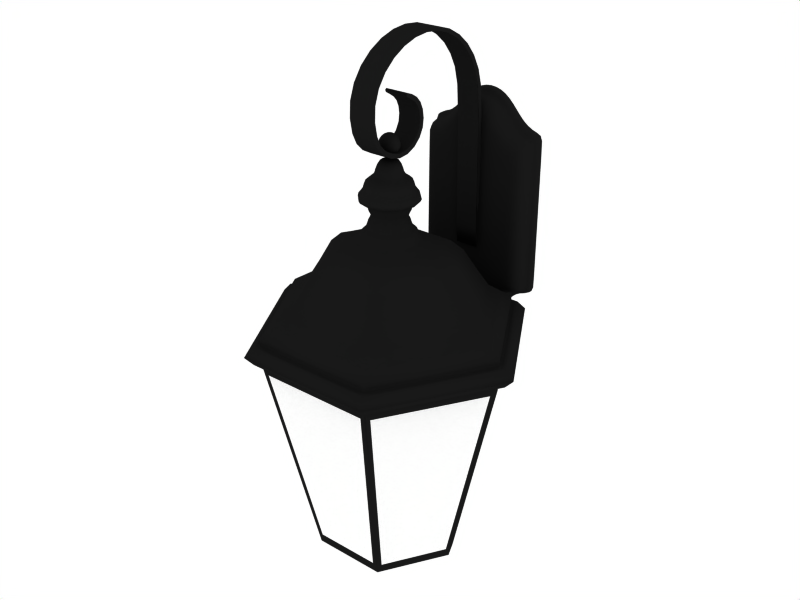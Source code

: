 # Source: porch-light.blend  (saved by Blender 2.76.0; exported with 4.5.12 LTS)
import bpy
from mathutils import Matrix  # noqa: F401  (used for matrix-valued properties, if any)

bpy.ops.wm.read_factory_settings(use_empty=True)
scene = bpy.context.scene
scene.name = 'Scene'

# ---- collections
col_collection_1 = bpy.data.collections.new('Collection 1'); scene.collection.children.link(col_collection_1)

# ---- materials (node trees are filled in below, after node groups)
mat_paint_black = bpy.data.materials.new('PAINT black')
mat_paint_black.alpha_threshold = 0.0
mat_paint_black.diffuse_color = (0.1, 0.09999, 0.09999, 1.0)
mat_paint_black.roughness = 0.5
mat_paint_black.specular_intensity = 0.7
mat_paint_black.line_color = (0.0, 0.0, 0.0, 1.0)
mat_glass_generic = bpy.data.materials.new('GLASS generic')
mat_glass_generic.alpha_threshold = 0.0
mat_glass_generic.diffuse_color = (1.0, 1.0, 1.0, 1.0)
mat_glass_generic.specular_color = (1.0, 0.9, 1.0)
mat_glass_generic.roughness = 0.5
mat_glass_generic.specular_intensity = 1.0
mat_glass_generic.line_color = (0.0, 0.0, 0.0, 0.1)

# ---- material node trees

# ---- world
world_world = bpy.data.worlds.new('World'); scene.world = world_world
world_world.color = (1.0, 1.0, 1.0)
world_world.use_sun_shadow = False
world_world.sun_shadow_jitter_overblur = 0.0
world_world.cycles.sampling_method = 'MANUAL'
world_world.cycles.sample_map_resolution = 256

# ---- meshes
me_porch_light = bpy.data.meshes.new('porch light')
me_porch_light.from_pydata([(0.07429, -0.5167, 1.205), (0.07429, -0.7201, 1.246), (0.07429, -1.191, 0.9175), (0.07429, -0.1887, 0.7156), (0.07429, -0.2291, 0.9175), (0.07429, -0.3443, 1.09), (0.07429, -1.169, 0.7141), (0.07429, -1.096, 1.09), (0.07429, -0.9235, 1.205), (0.07429, -1.092, 0.609), (0.07429, -0.9422, 0.5504), (0.07429, -0.8103, 0.5885), (0.07429, -0.7341, 0.6881), (0.07429, -0.7429, 0.8025), (0.07429, -0.7927, 0.8816), (0.07429, -0.8924, 0.9227), (0.07429, -0.8939, 0.8954), (0.07429, -0.8129, 0.8583), (0.07429, -0.772, 0.7982), (0.07429, -0.7644, 0.6986), (0.07429, -0.8308, 0.6117), (0.07429, -0.9457, 0.5785), (0.07429, -1.071, 0.6337), (0.07429, -1.137, 0.7184), (0.07429, -0.9107, 1.184), (0.07429, -1.073, 1.075), (0.07429, -0.366, 1.075), (0.07429, -0.2576, 0.9106), (0.07429, -0.2196, 0.7156), (0.07429, -1.162, 0.9106), (0.07429, -0.7194, 1.223), (0.07429, -0.5281, 1.184), (0.07429, -0.2196, -0.2609), (0.07429, -0.1887, -0.2609), (-0.07429, -0.1887, -0.2609), (-0.07429, -0.2196, -0.2609), (-0.07429, -0.5281, 1.184), (-0.07429, -0.7194, 1.223), (-0.07429, -1.162, 0.9106), (-0.07429, -0.2196, 0.7156), (-0.07429, -0.2576, 0.9106), (-0.07429, -0.366, 1.075), (-0.07429, -1.073, 1.075), (-0.07429, -0.9107, 1.184), (-0.07429, -1.137, 0.7184), (-0.07429, -1.071, 0.6337), (-0.07429, -0.9457, 0.5785), (-0.07429, -0.8308, 0.6117), (-0.07429, -0.7644, 0.6986), (-0.07429, -0.772, 0.7982), (-0.07429, -0.8129, 0.8583), (-0.07429, -0.8939, 0.8954), (-0.07429, -0.8924, 0.9227), (-0.07429, -0.7927, 0.8816), (-0.07429, -0.7429, 0.8025), (-0.07429, -0.7341, 0.6881), (-0.07429, -0.8103, 0.5885), (-0.07429, -0.9422, 0.5504), (-0.07429, -1.092, 0.609), (-0.07429, -0.9235, 1.205), (-0.07429, -1.096, 1.09), (-0.07429, -1.169, 0.7141), (-0.07429, -0.3443, 1.09), (-0.07429, -0.2291, 0.9175), (-0.07429, -0.1887, 0.7156), (-0.07429, -1.191, 0.9175), (-0.07429, -0.7201, 1.246), (-0.07429, -0.5167, 1.205), (-0.07429, -0.5167, 1.205), (-0.07429, -0.7201, 1.246), (-0.07429, -1.191, 0.9175), (-0.07429, -0.1887, 0.7156), (-0.07429, -0.2291, 0.9175), (-0.07429, -0.3443, 1.09), (-0.07429, -1.169, 0.7141), (-0.07429, -1.096, 1.09), (-0.07429, -0.9235, 1.205), (-0.07429, -1.092, 0.609), (-0.07429, -0.9422, 0.5504), (-0.07429, -0.8103, 0.5885), (-0.07429, -0.7341, 0.6881), (-0.07429, -0.7429, 0.8025), (-0.07429, -0.7927, 0.8816), (-0.07429, -0.8924, 0.9227), (-0.07429, -0.8939, 0.8954), (-0.07429, -0.8129, 0.8583), (-0.07429, -0.772, 0.7982), (-0.07429, -0.7644, 0.6986), (-0.07429, -0.8308, 0.6117), (-0.07429, -0.9457, 0.5785), (-0.07429, -1.071, 0.6337), (-0.07429, -1.137, 0.7184), (-0.07429, -0.9107, 1.184), (-0.07429, -1.073, 1.075), (-0.07429, -0.366, 1.075), (-0.07429, -0.2576, 0.9106), (-0.07429, -0.2196, 0.7156), (-0.07429, -1.162, 0.9106), (-0.07429, -0.7194, 1.223), (-0.07429, -0.5281, 1.184), (-0.07429, -0.2196, -0.02018), (-0.07429, -0.1887, -0.02018), (0.07429, -0.1887, -0.02018), (0.07429, -0.2196, -0.02018), (0.07429, -0.5281, 1.184), (0.07429, -0.7194, 1.223), (0.07429, -1.162, 0.9106), (0.07429, -0.2196, 0.7156), (0.07429, -0.2576, 0.9106), (0.07429, -0.366, 1.075), (0.07429, -1.073, 1.075), (0.07429, -0.9107, 1.184), (0.07429, -1.137, 0.7184), (0.07429, -1.071, 0.6337), (0.07429, -0.9457, 0.5785), (0.07429, -0.8308, 0.6117), (0.07429, -0.7644, 0.6986), (0.07429, -0.772, 0.7982), (0.07429, -0.8129, 0.8583), (0.07429, -0.8939, 0.8954), (0.07429, -0.8924, 0.9227), (0.07429, -0.7927, 0.8816), (0.07429, -0.7429, 0.8025), (0.07429, -0.7341, 0.6881), (0.07429, -0.8103, 0.5885), (0.07429, -0.9422, 0.5504), (0.07429, -1.092, 0.609), (0.07429, -0.9235, 1.205), (0.07429, -1.096, 1.09), (0.07429, -1.169, 0.7141), (0.07429, -0.3443, 1.09), (0.07429, -0.2291, 0.9175), (0.07429, -0.1887, 0.7156), (0.07429, -1.191, 0.9175), (0.07429, -0.7201, 1.246), (0.07429, -0.5167, 1.205), (0.1893, 1.187e-07, 0.6342), (0.3052, 1.109e-07, 0.5308), (0.3787, 1.097e-07, 0.5162), (1.167e-08, 1.276e-07, 0.7523), (-0.07345, 1.265e-07, 0.7377), (-0.3052, 1.109e-07, 0.5308), (-0.1893, 1.187e-07, 0.6342), (-0.1357, 1.233e-07, 0.6961), (-0.1893, 1.198e-07, -0.6342), (-0.3787, 1.138e-07, -0.5162), (-0.07345, 1.119e-07, -0.7377), (1.167e-08, 1.295e-07, -0.7523), (0.3052, 1.127e-07, -0.5308), (0.1357, 1.151e-07, -0.6961), (0.1893, 1.198e-07, -0.6342), (0.2429, 1.095e-07, -0.5724), (0.07345, 1.119e-07, -0.7377), (-0.3052, 1.127e-07, -0.5308), (-0.2429, 1.095e-07, -0.5724), (-0.1357, 1.151e-07, -0.6961), (0.3787, 1.138e-07, -0.5162), (-0.2429, 1.14e-07, 0.5724), (-0.3787, 1.097e-07, 0.5162), (0.07345, 1.265e-07, 0.7377), (0.2429, 1.14e-07, 0.5724), (0.1357, 1.233e-07, 0.6961), (0.3787, 1.118e-07, 1.192e-06), (-0.3787, 1.118e-07, -3.028e-05), (0.3787, 1.096e-07, 0.4645), (-0.3787, 1.096e-07, 0.4645), (0.3787, 1.139e-07, -0.4645), (-0.3787, 1.139e-07, -0.4645), (-0.3787, -0.05066, -0.4645), (0.3787, -0.05066, -0.4645), (-0.3787, -0.05066, 0.4645), (0.3787, -0.05066, 0.4645), (-0.3787, -0.05066, -3.028e-05), (0.3787, -0.05066, 1.196e-06), (0.1357, -0.05066, 0.6961), (0.2429, -0.05066, 0.5724), (0.07345, -0.05066, 0.7377), (-0.3787, -0.05066, 0.5162), (-0.2429, -0.05066, 0.5724), (0.3787, -0.05066, -0.5162), (-0.1357, -0.05066, -0.6961), (-0.2429, -0.05066, -0.5724), (-0.3052, -0.05066, -0.5308), (0.07345, -0.05066, -0.7377), (0.2429, -0.05066, -0.5724), (0.1893, -0.05066, -0.6342), (0.1357, -0.05066, -0.6961), (0.3052, -0.05066, -0.5308), (1.167e-08, -0.05066, -0.7523), (-0.07345, -0.05066, -0.7377), (-0.3787, -0.05066, -0.5162), (-0.1893, -0.05066, -0.6342), (-0.1357, -0.05066, 0.6961), (-0.1893, -0.05066, 0.6342), (-0.3052, -0.05066, 0.5308), (-0.07345, -0.05066, 0.7377), (1.167e-08, -0.05066, 0.7523), (0.3787, -0.05066, 0.5162), (0.3052, -0.05066, 0.5308), (0.1893, -0.05066, 0.6342), (0.1797, -0.05066, 0.602), (0.2897, -0.05066, 0.5038), (0.3594, -0.05066, 0.4899), (1.112e-08, -0.05066, 0.7141), (-0.06972, -0.05066, 0.7002), (-0.2897, -0.05066, 0.5038), (-0.1797, -0.05066, 0.602), (-0.1288, -0.05066, 0.6607), (-0.1797, -0.05066, -0.602), (-0.3594, -0.05066, -0.4899), (-0.06972, -0.05066, -0.7002), (1.112e-08, -0.05066, -0.7141), (0.2897, -0.05066, -0.5038), (0.1288, -0.05066, -0.6607), (0.1797, -0.05066, -0.602), (0.2306, -0.05066, -0.5433), (0.06972, -0.05066, -0.7002), (-0.2897, -0.05066, -0.5038), (-0.2306, -0.05066, -0.5433), (-0.1288, -0.05066, -0.6607), (0.3594, -0.05066, -0.4899), (-0.2306, -0.05066, 0.5433), (-0.3594, -0.05066, 0.4899), (0.06972, -0.05066, 0.7002), (0.2306, -0.05066, 0.5433), (0.1288, -0.05066, 0.6607), (0.3594, -0.05066, 1.017e-06), (-0.3594, -0.05066, -2.884e-05), (0.3594, -0.05066, 0.4409), (-0.3594, -0.05066, 0.4409), (0.3594, -0.05066, -0.4409), (-0.3594, -0.05066, -0.4409), (-0.3594, -0.1267, -0.4409), (0.3594, -0.1267, -0.4409), (-0.3594, -0.1267, 0.4409), (0.3594, -0.1267, 0.4409), (-0.3594, -0.1267, -2.884e-05), (0.3594, -0.1267, 1.023e-06), (0.1288, -0.1267, 0.6607), (0.2306, -0.1267, 0.5433), (0.06972, -0.1267, 0.7002), (-0.3594, -0.1267, 0.4899), (-0.2306, -0.1267, 0.5433), (0.3594, -0.1267, -0.4899), (-0.1288, -0.1267, -0.6607), (-0.2306, -0.1267, -0.5433), (-0.2897, -0.1267, -0.5038), (0.06972, -0.1267, -0.7002), (0.2306, -0.1267, -0.5433), (0.1797, -0.1267, -0.602), (0.1288, -0.1267, -0.6607), (0.2897, -0.1267, -0.5038), (1.112e-08, -0.1267, -0.7141), (-0.06972, -0.1267, -0.7002), (-0.3594, -0.1267, -0.4899), (-0.1797, -0.1267, -0.602), (-0.1288, -0.1267, 0.6607), (-0.1797, -0.1267, 0.602), (-0.2897, -0.1267, 0.5038), (-0.06972, -0.1267, 0.7002), (1.112e-08, -0.1267, 0.7141), (0.3594, -0.1267, 0.4899), (0.2897, -0.1267, 0.5038), (0.1797, -0.1267, 0.602), (0.1642, -0.1858, 0.55), (0.2647, -0.1858, 0.4603), (0.3284, -0.1858, 0.4476), (9.859e-09, -0.1858, 0.6524), (-0.0637, -0.1858, 0.6398), (-0.2647, -0.1858, 0.4603), (-0.1642, -0.1858, 0.55), (-0.1177, -0.1858, 0.6037), (-0.1642, -0.1858, -0.55), (-0.3284, -0.1858, -0.4476), (-0.0637, -0.1858, -0.6398), (9.859e-09, -0.1858, -0.6524), (0.2647, -0.1858, -0.4603), (0.1177, -0.1858, -0.6037), (0.1642, -0.1858, -0.55), (0.2107, -0.1858, -0.4964), (0.0637, -0.1858, -0.6398), (-0.2647, -0.1858, -0.4603), (-0.2107, -0.1858, -0.4964), (-0.1177, -0.1858, -0.6037), (0.3284, -0.1858, -0.4476), (-0.2107, -0.1858, 0.4964), (-0.3284, -0.1858, 0.4476), (0.0637, -0.1858, 0.6398), (0.2107, -0.1858, 0.4964), (0.1177, -0.1858, 0.6037), (0.3284, -0.1858, 7.293e-07), (-0.3284, -0.1858, -2.651e-05), (-0.2647, -0.1858, 7.889e-07), (-0.2107, -0.1858, -2.949e-05), (-0.1642, -0.1858, 7.293e-07), (-0.1177, -0.1858, 8.485e-07), (-0.0637, -0.1858, 8.485e-07), (9.859e-09, -0.1858, 7.293e-07), (0.0637, -0.1858, -3.825e-05), (0.1177, -0.1858, -3.599e-05), (0.1642, -0.1858, 7.293e-07), (0.2107, -0.1858, -2.949e-05), (0.2647, -0.1858, 7.293e-07), (0.3284, -0.1858, 0.4028), (0.2647, -0.1858, 0.4142), (0.2107, -0.1858, 0.4467), (0.1642, -0.1858, 0.495), (0.1177, -0.1858, 0.5433), (0.0637, -0.1858, 0.5758), (9.859e-09, -0.1858, 0.5872), (-0.0637, -0.1858, 0.5758), (-0.1177, -0.1858, 0.5433), (-0.1642, -0.1858, 0.495), (-0.2107, -0.1858, 0.4467), (-0.2647, -0.1858, 0.4142), (-0.3284, -0.1858, 0.4028), (0.3284, -0.1858, -0.4028), (0.2647, -0.1858, -0.4142), (0.2107, -0.1858, -0.4467), (0.1642, -0.1858, -0.495), (0.1177, -0.1858, -0.5433), (0.0637, -0.1858, -0.5758), (9.859e-09, -0.1858, -0.5872), (-0.0637, -0.1858, -0.5758), (-0.1177, -0.1858, -0.5433), (-0.1642, -0.1858, -0.495), (-0.2107, -0.1858, -0.4467), (-0.2647, -0.1858, -0.4142), (-0.3284, -0.1858, -0.4028), (0.06799, -0.9439, 0.5921), (0.06799, -0.9439, 0.6627), (0.01963, -0.9779, 0.6886), (0.034, -1.003, 0.6627), (0.03926, -1.012, 0.6274), (0.034, -1.003, 0.5921), (0.01963, -0.9779, 0.5662), (-0.01963, -0.9779, 0.5662), (-0.034, -1.003, 0.5921), (-0.03926, -1.012, 0.6274), (-0.034, -1.003, 0.6627), (-0.01963, -0.9779, 0.6886), (-0.03926, -0.9439, 0.6886), (-0.068, -0.9439, 0.6627), (-0.07851, -0.9439, 0.6274), (-0.068, -0.9439, 0.5921), (-0.03926, -0.9439, 0.5662), (-1.639e-07, -0.9439, 0.5568), (-0.01963, -0.9099, 0.5662), (-0.034, -0.885, 0.5921), (-0.03926, -0.8759, 0.6274), (-0.034, -0.885, 0.6627), (-0.01963, -0.9099, 0.6886), (-1.639e-07, -0.9439, 0.6981), (0.01963, -0.9099, 0.6886), (0.034, -0.885, 0.6627), (0.03926, -0.8759, 0.6274), (0.034, -0.885, 0.5921), (0.01963, -0.9099, 0.5662), (0.03926, -0.9439, 0.5662), (0.07851, -0.9439, 0.6274), (0.03926, -0.9439, 0.6886), (0.7847, -0.9439, -0.5939), (0.3923, -1.623, -0.5939), (-0.3924, -1.623, -0.5939), (-0.3923, -0.2643, -0.5939), (-0.3923, -0.2643, -0.4318), (-0.7847, -0.9439, -0.4318), (-0.3924, -1.623, -0.4318), (0.3923, -1.623, -0.4318), (0.7847, -0.9439, -0.4318), (0.3924, -0.2644, -0.4318), (0.7847, -0.9439, -0.48), (0.1021, -0.7671, 0.07144), (0.2042, -0.9439, 0.07145), (0.1021, -1.121, 0.07145), (-0.1021, -1.121, 0.07145), (-0.2042, -0.9439, 0.07145), (-0.1021, -0.767, 0.07144), (0.2292, -0.5469, -0.07145), (0.4584, -0.9439, -0.07145), (0.2292, -1.341, -0.07145), (-0.2292, -1.341, -0.07145), (-0.4584, -0.9439, -0.07145), (-0.2292, -0.5469, -0.07145), (0.2802, -0.4587, -0.2305), (-0.2801, -0.4587, -0.2305), (-0.5603, -0.9439, -0.2305), (-0.2802, -1.429, -0.2305), (0.2801, -1.429, -0.2305), (0.5603, -0.9439, -0.2305), (0.3148, -0.3987, -0.3312), (-0.3147, -0.3987, -0.3312), (-0.6295, -0.9439, -0.3312), (-0.3148, -1.489, -0.3312), (0.3147, -1.489, -0.3312), (0.6295, -0.9439, -0.3312), (0.1884, -0.6175, -1.265e-06), (-0.1884, -0.6175, 3.742e-06), (-0.3768, -0.9439, 3.707e-06), (-0.1884, -1.27, 3.732e-06), (0.1884, -1.27, 3.732e-06), (0.3768, -0.9439, 3.707e-06), (-0.1021, -0.767, 0.1207), (-0.2042, -0.9439, 0.1207), (-0.1021, -1.121, 0.1207), (0.1021, -1.121, 0.1207), (0.2042, -0.9439, 0.1207), (0.1021, -0.7671, 0.1207), (0.07765, -0.8094, 0.1383), (0.1553, -0.9439, 0.1383), (0.07763, -1.078, 0.1383), (-0.07765, -1.078, 0.1383), (-0.1553, -0.9439, 0.1383), (-0.07764, -0.8094, 0.1383), (-0.07764, -0.8094, 0.1794), (-0.1553, -0.9439, 0.1794), (-0.07765, -1.078, 0.1794), (0.07763, -1.078, 0.1794), (0.1553, -0.9439, 0.1794), (0.07765, -0.8094, 0.1794), (0.07765, -0.8094, 0.2527), (0.1553, -0.9439, 0.2527), (0.07763, -1.078, 0.2527), (-0.07765, -1.078, 0.2527), (-0.1553, -0.9439, 0.2527), (-0.07764, -0.8094, 0.2527), (-0.07764, -0.8094, 0.2996), (-0.1553, -0.9439, 0.2996), (-0.07765, -1.078, 0.2996), (0.07763, -1.078, 0.2996), (0.1553, -0.9439, 0.2996), (0.07765, -0.8094, 0.2996), (0.1101, -0.7532, 0.2996), (0.2202, -0.9439, 0.2996), (0.1101, -1.135, 0.2996), (-0.1101, -1.135, 0.2996), (-0.2202, -0.9439, 0.2996), (-0.1101, -0.7532, 0.2996), (-0.1101, -0.7532, 0.3407), (-0.2202, -0.9439, 0.3407), (-0.1101, -1.135, 0.3407), (0.1101, -1.135, 0.3407), (0.2202, -0.9439, 0.3407), (0.1101, -0.7532, 0.3407), (0.08784, -0.7918, 0.3641), (0.1757, -0.9439, 0.3641), (0.08783, -1.096, 0.3641), (-0.08784, -1.096, 0.3641), (-0.1757, -0.9439, 0.3641), (-0.08783, -0.7918, 0.3641), (-0.08783, -0.7918, 0.4228), (-0.1757, -0.9439, 0.4228), (-0.08784, -1.096, 0.4228), (0.08783, -1.096, 0.4228), (0.1757, -0.9439, 0.4228), (0.08784, -0.7918, 0.4228), (0.051, -0.8556, 0.4492), (0.102, -0.9439, 0.4492), (0.05099, -1.032, 0.4492), (-0.051, -1.032, 0.4492), (-0.102, -0.9439, 0.4492), (-0.05099, -0.8556, 0.4492), (-0.05099, -0.8556, 0.4756), (-0.102, -0.9439, 0.4756), (-0.051, -1.032, 0.4756), (0.05099, -1.032, 0.4756), (0.102, -0.9439, 0.4756), (0.051, -0.8556, 0.4756), (0.03325, -0.8863, 0.5489), (0.06649, -0.9439, 0.5489), (0.03324, -1.001, 0.5489), (-0.03325, -1.001, 0.5489), (-0.0665, -0.9439, 0.5489), (-0.03324, -0.8863, 0.5489), (-1.639e-07, -0.9439, 0.5489), (0.058, -0.8434, 0.216), (0.116, -0.9439, 0.216), (0.05799, -1.044, 0.216), (-0.058, -1.044, 0.216), (-0.116, -0.9439, 0.216), (-0.05799, -0.8434, 0.216), (-0.2352, -0.5364, -1.962), (-0.4705, -0.9439, -1.962), (-0.2353, -1.351, -1.962), (0.2352, -1.351, -1.962), (0.4705, -0.9439, -1.962), (0.2353, -0.5365, -1.962), (0.3531, -1.61, -0.6623), (0.2117, -1.365, -1.894), (-0.2117, -1.365, -1.894), (-0.3531, -1.61, -0.6623), (0.7572, -0.9779, -0.6623), (0.4744, -0.9779, -1.894), (0.2627, -1.345, -1.894), (0.4041, -1.589, -0.6623), (-0.4041, -1.589, -0.6623), (-0.2627, -1.345, -1.894), (-0.4744, -0.9778, -1.894), (-0.7572, -0.9778, -0.6623), (0.4744, -0.9099, -1.894), (0.2627, -0.5432, -1.894), (0.7572, -0.9099, -0.6623), (0.4041, -0.2983, -0.6623), (0.3531, -0.278, -0.6623), (0.2117, -0.5229, -1.894), (-0.2117, -0.5228, -1.894), (-0.3531, -0.2779, -0.6623), (-0.7572, -0.9099, -0.6623), (-0.4744, -0.9099, -1.894), (-0.2627, -0.5432, -1.894), (-0.4041, -0.2983, -0.6623), (0.8824, -0.9439, -0.537), (0.4412, -1.708, -0.537), (-0.4412, -1.708, -0.537), (-0.8824, -0.9439, -0.537), (-0.4412, -0.1797, -0.537), (0.4412, -0.1797, -0.537), (0.414, -0.2269, -0.5939), (0.8279, -0.9439, -0.5939), (0.4139, -1.661, -0.5939), (-0.414, -1.661, -0.5939), (-0.8279, -0.9439, -0.5939), (-0.4139, -0.2269, -0.5939), (0.414, -0.2269, -0.48), (-0.4139, -0.2269, -0.48), (-0.8279, -0.9439, -0.48), (-0.414, -1.661, -0.48), (0.4139, -1.661, -0.48), (0.8279, -0.9439, -0.48), (0.3923, -1.623, -0.48), (-0.3924, -1.623, -0.48), (-0.7847, -0.9439, -0.48), (-0.3923, -0.2643, -0.48), (0.3924, -0.2644, -0.48), (-0.7847, -0.9439, -0.5939), (0.3924, -0.2644, -0.5939)], [], [(28, 39, 35, 32), (32, 35, 34, 33), (33, 34, 64, 3), (26, 31, 36, 41), (0, 5, 62, 67), (30, 37, 36, 31), (0, 67, 66, 1), (27, 40, 39, 28), (3, 64, 63, 4), (26, 41, 40, 27), (4, 63, 62, 5), (24, 25, 42, 43), (7, 8, 59, 60), (24, 43, 37, 30), (1, 66, 59, 8), (25, 29, 38, 42), (2, 7, 60, 65), (23, 44, 38, 29), (2, 65, 61, 6), (23, 22, 45, 44), (9, 6, 61, 58), (21, 46, 45, 22), (9, 58, 57, 10), (21, 20, 47, 46), (11, 10, 57, 56), (20, 19, 48, 47), (12, 11, 56, 55), (18, 49, 48, 19), (12, 55, 54, 13), (17, 50, 49, 18), (13, 54, 53, 14), (17, 16, 51, 50), (16, 15, 52, 51), (15, 14, 53, 52), (96, 71, 101, 100), (73, 94, 99, 68), (69, 68, 99, 98), (72, 71, 96, 95), (73, 72, 95, 94), (76, 92, 93, 75), (76, 69, 98, 92), (75, 93, 97, 70), (74, 70, 97, 91), (74, 91, 90, 77), (78, 77, 90, 89), (78, 89, 88, 79), (79, 88, 87, 80), (81, 80, 87, 86), (82, 81, 86, 85), (82, 85, 84, 83), (107, 103, 102, 132), (130, 135, 104, 109), (134, 105, 104, 135), (131, 108, 107, 132), (130, 109, 108, 131), (127, 128, 110, 111), (127, 111, 105, 134), (128, 133, 106, 110), (129, 112, 106, 133), (129, 126, 113, 112), (125, 114, 113, 126), (125, 124, 115, 114), (124, 123, 116, 115), (122, 117, 116, 123), (121, 118, 117, 122), (121, 120, 119, 118), (156, 166, 169, 179), (166, 162, 173, 169), (145, 190, 168, 167), (167, 168, 172, 163), (158, 165, 170, 177), (165, 163, 172, 170), (138, 197, 171, 164), (164, 171, 173, 162), (160, 136, 199, 175), (151, 184, 185, 150), (154, 144, 191, 181), (157, 178, 193, 142), (161, 159, 176, 174), (154, 181, 182, 153), (147, 188, 189, 146), (138, 137, 198, 197), (143, 192, 195, 140), (143, 142, 193, 192), (140, 195, 196, 139), (157, 141, 194, 178), (158, 177, 194, 141), (159, 139, 196, 176), (160, 175, 198, 137), (199, 136, 161, 174), (150, 185, 186, 149), (151, 148, 187, 184), (156, 179, 187, 148), (152, 183, 188, 147), (152, 149, 186, 183), (155, 146, 189, 180), (153, 182, 190, 145), (155, 180, 191, 144), (191, 180, 219, 208), (190, 182, 217, 209), (180, 189, 210, 219), (183, 186, 213, 216), (188, 183, 216, 211), (187, 179, 220, 212), (184, 187, 212, 215), (186, 185, 214, 213), (199, 174, 225, 200), (198, 175, 224, 201), (176, 196, 203, 223), (194, 177, 222, 205), (178, 194, 205, 221), (196, 195, 204, 203), (192, 193, 206, 207), (195, 192, 207, 204), (197, 198, 201, 202), (189, 188, 211, 210), (182, 181, 218, 217), (174, 176, 223, 225), (193, 178, 221, 206), (181, 191, 208, 218), (185, 184, 215, 214), (175, 199, 200, 224), (173, 171, 228, 226), (171, 197, 202, 228), (170, 172, 227, 229), (177, 170, 229, 222), (172, 168, 231, 227), (168, 190, 209, 231), (169, 173, 226, 230), (179, 169, 230, 220), (220, 230, 233, 243), (230, 226, 237, 233), (231, 209, 254, 232), (227, 231, 232, 236), (222, 229, 234, 241), (229, 227, 236, 234), (228, 202, 261, 235), (226, 228, 235, 237), (224, 200, 263, 239), (214, 215, 248, 249), (218, 208, 255, 245), (206, 221, 242, 257), (225, 223, 240, 238), (217, 218, 245, 246), (210, 211, 252, 253), (202, 201, 262, 261), (204, 207, 256, 259), (207, 206, 257, 256), (203, 204, 259, 260), (221, 205, 258, 242), (205, 222, 241, 258), (223, 203, 260, 240), (201, 224, 239, 262), (200, 225, 238, 263), (213, 214, 249, 250), (215, 212, 251, 248), (212, 220, 243, 251), (211, 216, 247, 252), (216, 213, 250, 247), (219, 210, 253, 244), (209, 217, 246, 254), (208, 219, 244, 255), (255, 244, 283, 272), (254, 246, 281, 273), (244, 253, 274, 283), (247, 250, 277, 280), (252, 247, 280, 275), (251, 243, 284, 276), (248, 251, 276, 279), (250, 249, 278, 277), (263, 238, 289, 264), (262, 239, 288, 265), (240, 260, 267, 287), (258, 241, 286, 269), (242, 258, 269, 285), (260, 259, 268, 267), (256, 257, 270, 271), (259, 256, 271, 268), (261, 262, 265, 266), (253, 252, 275, 274), (246, 245, 282, 281), (238, 240, 287, 289), (257, 242, 285, 270), (245, 255, 272, 282), (249, 248, 279, 278), (239, 263, 264, 288), (237, 235, 303, 290), (235, 261, 266, 303), (234, 236, 291, 315), (241, 234, 315, 286), (236, 232, 328, 291), (232, 254, 273, 328), (233, 237, 290, 316), (243, 233, 316, 284), (269, 286, 315, 314), (269, 314, 313, 285), (270, 285, 313, 312), (270, 312, 311, 271), (268, 271, 311, 310), (267, 268, 310, 309), (267, 309, 308, 287), (277, 320, 321, 280), (264, 289, 307, 306), (264, 306, 305, 288), (265, 288, 305, 304), (276, 284, 316, 317), (290, 303, 304, 302), (301, 318, 317, 302), (300, 319, 318, 301), (299, 320, 319, 300), (299, 307, 308, 298), (297, 322, 321, 298), (296, 323, 322, 297), (295, 324, 323, 296), (294, 325, 324, 295), (292, 327, 326, 293), (291, 328, 327, 292), (307, 289, 287, 308), (303, 266, 265, 304), (305, 301, 302, 304), (306, 300, 301, 305), (307, 299, 300, 306), (309, 297, 298, 308), (310, 296, 297, 309), (311, 295, 296, 310), (312, 294, 295, 311), (314, 292, 293, 313), (315, 291, 292, 314), (328, 273, 281, 327), (327, 281, 282, 326), (326, 282, 272, 325), (325, 272, 283, 324), (324, 283, 274, 323), (323, 274, 275, 322), (322, 275, 280, 321), (320, 277, 278, 319), (319, 278, 279, 318), (318, 279, 276, 317), (316, 290, 302, 317), (320, 299, 298, 321), (352, 331, 360), (360, 331, 332, 330), (330, 332, 333, 359), (334, 329, 359, 333), (329, 334, 335, 358), (358, 335, 346), (335, 336, 346), (334, 337, 336, 335), (333, 338, 337, 334), (332, 339, 338, 333), (331, 340, 339, 332), (352, 340, 331), (352, 341, 340), (340, 341, 342, 339), (339, 342, 343, 338), (338, 343, 344, 337), (337, 344, 345, 336), (336, 345, 346), (345, 347, 346), (344, 348, 347, 345), (343, 349, 348, 344), (342, 350, 349, 343), (341, 351, 350, 342), (352, 351, 341), (352, 353, 351), (351, 353, 354, 350), (350, 354, 355, 349), (349, 355, 356, 348), (348, 356, 357, 347), (347, 357, 346), (357, 358, 346), (356, 329, 358, 357), (329, 356, 355, 359), (354, 330, 359, 355), (353, 360, 330, 354), (352, 360, 353), (533, 370, 369, 371), (371, 369, 368, 529), (529, 368, 367, 530), (530, 367, 366, 531), (531, 366, 365, 532), (533, 532, 365, 370), (369, 370, 390, 395), (368, 369, 395, 394), (367, 368, 394, 393), (366, 367, 393, 392), (365, 366, 392, 391), (365, 391, 390, 370), (378, 383, 397, 396), (382, 398, 397, 383), (381, 399, 398, 382), (380, 400, 399, 381), (379, 401, 400, 380), (378, 396, 401, 379), (384, 385, 383, 378), (386, 382, 383, 385), (387, 381, 382, 386), (388, 380, 381, 387), (389, 379, 380, 388), (384, 378, 379, 389), (390, 391, 385, 384), (392, 386, 385, 391), (393, 387, 386, 392), (394, 388, 387, 393), (395, 389, 388, 394), (390, 384, 389, 395), (396, 372, 373, 401), (401, 373, 374, 400), (400, 374, 375, 399), (399, 375, 376, 398), (398, 376, 377, 397), (396, 397, 377, 372), (377, 402, 407, 372), (377, 376, 403, 402), (376, 375, 404, 403), (375, 374, 405, 404), (374, 373, 406, 405), (373, 372, 407, 406), (406, 407, 408, 409), (405, 406, 409, 410), (404, 405, 410, 411), (403, 404, 411, 412), (402, 403, 412, 413), (402, 413, 408, 407), (413, 414, 419, 408), (413, 412, 415, 414), (412, 411, 416, 415), (411, 410, 417, 416), (410, 409, 418, 417), (409, 408, 419, 418), (418, 419, 475, 476), (417, 418, 476, 477), (416, 417, 477, 478), (415, 416, 478, 479), (414, 415, 479, 480), (414, 480, 475, 419), (425, 426, 431, 420), (425, 424, 427, 426), (424, 423, 428, 427), (423, 422, 429, 428), (422, 421, 430, 429), (421, 420, 431, 430), (430, 431, 432, 433), (429, 430, 433, 434), (428, 429, 434, 435), (427, 428, 435, 436), (426, 427, 436, 437), (426, 437, 432, 431), (437, 438, 443, 432), (437, 436, 439, 438), (436, 435, 440, 439), (435, 434, 441, 440), (434, 433, 442, 441), (433, 432, 443, 442), (442, 443, 444, 445), (441, 442, 445, 446), (440, 441, 446, 447), (439, 440, 447, 448), (438, 439, 448, 449), (438, 449, 444, 443), (449, 450, 455, 444), (449, 448, 451, 450), (448, 447, 452, 451), (447, 446, 453, 452), (446, 445, 454, 453), (445, 444, 455, 454), (454, 455, 456, 457), (453, 454, 457, 458), (452, 453, 458, 459), (451, 452, 459, 460), (450, 451, 460, 461), (450, 461, 456, 455), (461, 462, 467, 456), (461, 460, 463, 462), (460, 459, 464, 463), (459, 458, 465, 464), (458, 457, 466, 465), (457, 456, 467, 466), (466, 467, 468, 469), (465, 466, 469, 470), (464, 465, 470, 471), (463, 464, 471, 472), (462, 463, 472, 473), (462, 473, 468, 467), (473, 474, 468), (473, 472, 474), (472, 471, 474), (471, 470, 474), (470, 469, 474), (469, 468, 474), (475, 480, 425, 420), (479, 424, 425, 480), (478, 423, 424, 479), (477, 422, 423, 478), (476, 421, 422, 477), (475, 420, 421, 476), (484, 362, 487, 488), (483, 484, 488, 489), (363, 483, 489, 490), (362, 363, 490, 487), (487, 490, 489, 488), (485, 361, 491, 492), (484, 485, 492, 493), (362, 484, 493, 494), (361, 362, 494, 491), (491, 494, 493, 492), (483, 363, 495, 496), (482, 483, 496, 497), (534, 482, 497, 498), (363, 534, 498, 495), (495, 498, 497, 496), (485, 486, 500, 499), (361, 485, 499, 501), (535, 502, 500, 486), (535, 361, 501, 502), (502, 501, 499, 500), (486, 504, 503, 535), (481, 505, 504, 486), (481, 364, 506, 505), (535, 503, 506, 364), (503, 504, 505, 506), (482, 534, 507, 508), (481, 482, 508, 509), (364, 481, 509, 510), (534, 364, 510, 507), (507, 510, 509, 508), (516, 515, 524, 523), (514, 525, 524, 515), (513, 526, 525, 514), (512, 527, 526, 513), (511, 528, 527, 512), (516, 523, 528, 511), (518, 517, 516, 511), (519, 518, 511, 512), (520, 519, 512, 513), (521, 520, 513, 514), (522, 521, 514, 515), (522, 515, 516, 517), (361, 535, 517, 518), (362, 361, 518, 519), (363, 362, 519, 520), (534, 363, 520, 521), (364, 534, 521, 522), (364, 522, 517, 535), (533, 371, 528, 523), (371, 529, 527, 528), (529, 530, 526, 527), (530, 531, 525, 526), (531, 532, 524, 525), (533, 523, 524, 532), (293, 326, 325, 294), (313, 293, 294, 312)])
me_porch_light.polygons.foreach_set('use_smooth', [True] * 452)
me_porch_light.polygons.foreach_set('material_index', [0, 0, 0, 0, 0, 0, 0, 0, 0, 0, 0, 0, 0, 0, 0, 0, 0, 0, 0, 0, 0, 0, 0, 0, 0, 0, 0, 0, 0, 0, 0, 0, 0, 0, 0, 0, 0, 0, 0, 0, 0, 0, 0, 0, 0, 0, 0, 0, 0, 0, 0, 0, 0, 0, 0, 0, 0, 0, 0, 0, 0, 0, 0, 0, 0, 0, 0, 0, 0, 0, 0, 0, 0, 0, 0, 0, 0, 0, 0, 0, 0, 0, 0, 0, 0, 0, 0, 0, 0, 0, 0, 0, 0, 0, 0, 0, 0, 0, 0, 0, 0, 0, 0, 0, 0, 0, 0, 0, 0, 0, 0, 0, 0, 0, 0, 0, 0, 0, 0, 0, 0, 0, 0, 0, 0, 0, 0, 0, 0, 0, 0, 0, 0, 0, 0, 0, 0, 0, 0, 0, 0, 0, 0, 0, 0, 0, 0, 0, 0, 0, 0, 0, 0, 0, 0, 0, 0, 0, 0, 0, 0, 0, 0, 0, 0, 0, 0, 0, 0, 0, 0, 0, 0, 0, 0, 0, 0, 0, 0, 0, 0, 0, 0, 0, 0, 0, 0, 0, 0, 0, 0, 0, 0, 0, 0, 0, 0, 0, 0, 0, 0, 0, 0, 0, 0, 0, 0, 0, 0, 0, 0, 0, 0, 0, 0, 0, 0, 0, 0, 0, 0, 0, 0, 0, 0, 0, 0, 0, 0, 0, 0, 0, 0, 0, 0, 0, 0, 0, 0, 0, 0, 0, 0, 0, 0, 0, 0, 0, 0, 0, 0, 0, 0, 0, 0, 0, 0, 0, 0, 0, 0, 0, 0, 0, 0, 0, 0, 0, 0, 0, 0, 0, 0, 0, 0, 0, 0, 0, 0, 0, 0, 0, 0, 0, 0, 0, 0, 0, 0, 0, 0, 0, 0, 0, 0, 0, 0, 0, 0, 0, 0, 0, 0, 0, 0, 0, 0, 0, 0, 0, 0, 0, 0, 0, 0, 0, 0, 0, 0, 0, 0, 0, 0, 0, 0, 0, 0, 0, 0, 0, 0, 0, 0, 0, 0, 0, 0, 0, 0, 0, 0, 0, 0, 0, 0, 0, 0, 0, 0, 0, 0, 0, 0, 0, 0, 0, 0, 0, 0, 0, 0, 0, 0, 0, 0, 0, 0, 0, 0, 0, 0, 0, 0, 0, 0, 0, 0, 0, 0, 0, 0, 0, 0, 0, 0, 0, 0, 0, 0, 0, 0, 0, 0, 0, 0, 0, 0, 0, 0, 0, 1, 0, 0, 0, 0, 1, 0, 0, 0, 0, 1, 0, 0, 0, 0, 1, 0, 0, 0, 0, 1, 0, 0, 0, 0, 1, 0, 0, 0, 0, 0, 0, 0, 0, 0, 0, 0, 0, 0, 0, 0, 0, 0, 0, 0, 0, 0, 0, 0, 0, 0, 0])
_k = {(292, 327): 1.0, (370, 533): 1.0, (369, 370): 1.0, (369, 371): 1.0, (371, 533): 1.0, (368, 369): 1.0, (368, 529): 1.0, (371, 529): 1.0, (367, 368): 1.0, (367, 530): 1.0, (529, 530): 1.0, (366, 367): 1.0, (366, 531): 1.0, (530, 531): 1.0, (365, 366): 1.0, (365, 532): 1.0, (531, 532): 1.0, (532, 533): 1.0, (365, 370): 1.0, (370, 390): 1.0, (390, 395): 1.0, (369, 395): 1.0, (394, 395): 1.0, (368, 394): 1.0, (393, 394): 1.0, (367, 393): 1.0, (392, 393): 1.0, (366, 392): 1.0, (391, 392): 1.0, (365, 391): 1.0, (390, 391): 1.0, (378, 383): 1.0, (383, 397): 1.0, (396, 397): 1.0, (378, 396): 1.0, (382, 398): 1.0, (397, 398): 1.0, (382, 383): 1.0, (381, 399): 1.0, (398, 399): 1.0, (381, 382): 1.0, (380, 400): 1.0, (399, 400): 1.0, (380, 381): 1.0, (379, 401): 1.0, (400, 401): 1.0, (379, 380): 1.0, (396, 401): 1.0, (378, 379): 1.0, (384, 385): 1.0, (383, 385): 1.0, (378, 384): 1.0, (382, 386): 1.0, (385, 386): 1.0, (381, 387): 1.0, (386, 387): 1.0, (380, 388): 1.0, (387, 388): 1.0, (379, 389): 1.0, (388, 389): 1.0, (384, 389): 1.0, (385, 391): 1.0, (384, 390): 1.0, (386, 392): 1.0, (387, 393): 1.0, (388, 394): 1.0, (389, 395): 1.0, (372, 396): 1.0, (373, 401): 1.0, (374, 400): 1.0, (375, 399): 1.0, (376, 398): 1.0, (377, 397): 1.0, (362, 484): 1.0, (362, 487): 1.0, (487, 488): 1.0, (484, 488): 1.0, (483, 484): 1.0, (488, 489): 1.0, (483, 489): 1.0, (363, 483): 1.0, (489, 490): 1.0, (363, 490): 1.0, (362, 363): 1.0, (487, 490): 1.0, (361, 485): 1.0, (361, 491): 1.0, (491, 492): 1.0, (485, 492): 1.0, (484, 485): 1.0, (492, 493): 1.0, (484, 493): 1.0, (493, 494): 1.0, (362, 494): 1.0, (361, 362): 1.0, (491, 494): 1.0, (363, 495): 1.0, (495, 496): 1.0, (483, 496): 1.0, (482, 483): 1.0, (496, 497): 1.0, (482, 497): 1.0, (482, 534): 1.0, (497, 498): 1.0, (498, 534): 1.0, (363, 534): 1.0, (495, 498): 1.0, (485, 486): 1.0, (486, 500): 1.0, (499, 500): 1.0, (485, 499): 1.0, (499, 501): 1.0, (361, 501): 1.0, (502, 535): 1.0, (500, 502): 1.0, (486, 535): 1.0, (361, 535): 1.0, (501, 502): 1.0, (486, 504): 1.0, (503, 504): 1.0, (503, 535): 1.0, (481, 505): 1.0, (504, 505): 1.0, (481, 486): 1.0, (364, 481): 1.0, (364, 506): 1.0, (505, 506): 1.0, (503, 506): 1.0, (364, 535): 1.0, (507, 534): 1.0, (507, 508): 1.0, (482, 508): 1.0, (481, 482): 1.0, (508, 509): 1.0, (481, 509): 1.0, (509, 510): 1.0, (364, 510): 1.0, (364, 534): 1.0, (507, 510): 1.0, (515, 516): 1.0, (515, 524): 1.0, (523, 524): 1.0, (516, 523): 1.0, (514, 525): 1.0, (524, 525): 1.0, (514, 515): 1.0, (513, 526): 1.0, (525, 526): 1.0, (513, 514): 1.0, (512, 527): 1.0, (526, 527): 1.0, (512, 513): 1.0, (511, 528): 1.0, (527, 528): 1.0, (511, 512): 1.0, (523, 528): 1.0, (511, 516): 1.0, (517, 518): 1.0, (516, 517): 1.0, (511, 518): 1.0, (518, 519): 1.0, (512, 519): 1.0, (519, 520): 1.0, (513, 520): 1.0, (520, 521): 1.0, (514, 521): 1.0, (521, 522): 1.0, (515, 522): 1.0, (517, 522): 1.0, (517, 535): 1.0, (361, 518): 1.0, (362, 519): 1.0, (363, 520): 1.0, (521, 534): 1.0, (364, 522): 1.0, (371, 528): 1.0, (523, 533): 1.0, (527, 529): 1.0, (526, 530): 1.0, (525, 531): 1.0, (524, 532): 1.0}
me_porch_light.attributes.new('crease_edge', 'FLOAT', 'EDGE').data.foreach_set('value', [_k.get((min(e.vertices), max(e.vertices)), 0.0) for e in me_porch_light.edges])
me_porch_light.materials.append(mat_paint_black)
me_porch_light.materials.append(mat_glass_generic)
me_porch_light.use_remesh_preserve_volume = False
me_porch_light.use_remesh_preserve_attributes = False
me_porch_light.use_mirror_vertex_groups = False
me_porch_light.update()

# ---- objects
ob_porch_light = bpy.data.objects.new('porch light', me_porch_light)

# ---- transforms, parenting, visibility, modifiers, constraints
ob_porch_light.location = (6.123e-17, 0.7879, 0.3677)
ob_porch_light.lock_rotations_4d = False
ob_porch_light.empty_display_type = 'ARROWS'
ob_porch_light.color = (0.0, 0.0, 0.0, 1.0)
ob_porch_light.lineart.crease_threshold = 0.0
_vg = ob_porch_light.vertex_groups.new(name='glass')
_m = ob_porch_light.modifiers.new('Subsurf', 'SUBSURF')
_m.uv_smooth = 'PRESERVE_CORNERS'
_m.quality = 1
_m.render_levels = 1
_m.show_only_control_edges = False

# ---- collection membership
col_collection_1.objects.link(ob_porch_light)

# ---- scene / render settings (as saved in the file)
scene.frame_start = 1; scene.frame_end = 250; scene.frame_set(1)
scene.render.engine = 'BLENDER_EEVEE_NEXT'
scene.render.image_settings.file_format = 'JPEG'
scene.render.image_settings.color_mode = 'RGB'
scene.render.image_settings.quality = 100
scene.render.image_settings.compression = 100
scene.render.image_settings.exr_codec = 'RLE'
scene.render.resolution_x = 800
scene.render.resolution_y = 600
scene.render.resolution_percentage = 50
scene.render.pixel_aspect_x = 100.0
scene.render.pixel_aspect_y = 100.0
scene.render.fps = 25
scene.render.dither_intensity = 0.0
scene.render.use_compositing = False
scene.render.use_sequencer = False
scene.render.bake_margin = 2
scene.render.bake_bias = 0.0
scene.render.use_stamp_time = False
scene.render.use_stamp_date = False
scene.render.use_stamp_frame = False
scene.render.use_stamp_camera = False
scene.render.use_stamp_scene = False
scene.render.use_stamp_filename = False
scene.render.use_stamp_render_time = False
scene.render.stamp_font_size = 0
scene.cycles.use_denoising = False
scene.cycles.samples = 10
scene.cycles.sampling_pattern = 'TABULATED_SOBOL'
scene.cycles.light_sampling_threshold = 0.0
scene.cycles.use_adaptive_sampling = False
scene.cycles.use_light_tree = False
scene.cycles.blur_glossy = 0.0
scene.cycles.volume_bounces = 1
scene.cycles.pixel_filter_type = 'GAUSSIAN'
scene.cycles.sample_clamp_indirect = 0.0
scene.view_settings.view_transform = 'Raw'
bpy.context.view_layer.update()

# ---- added for rendering (the .blend has no active camera): camera
cam_auto = bpy.data.cameras.new('AutoCamera')
cam_auto.lens = 50.0
cam_auto.sensor_width = 36.0
cam_auto.clip_end = 1000.0
ob_auto_camera = bpy.data.objects.new('AutoCamera', cam_auto)
scene.collection.objects.link(ob_auto_camera)
ob_auto_camera.location = (3.73788, -4.55163, 2.99962)
ob_auto_camera.rotation_euler = (1.09748, -7.21219e-08, 0.694738)
scene.camera = ob_auto_camera
bpy.context.view_layer.update()
